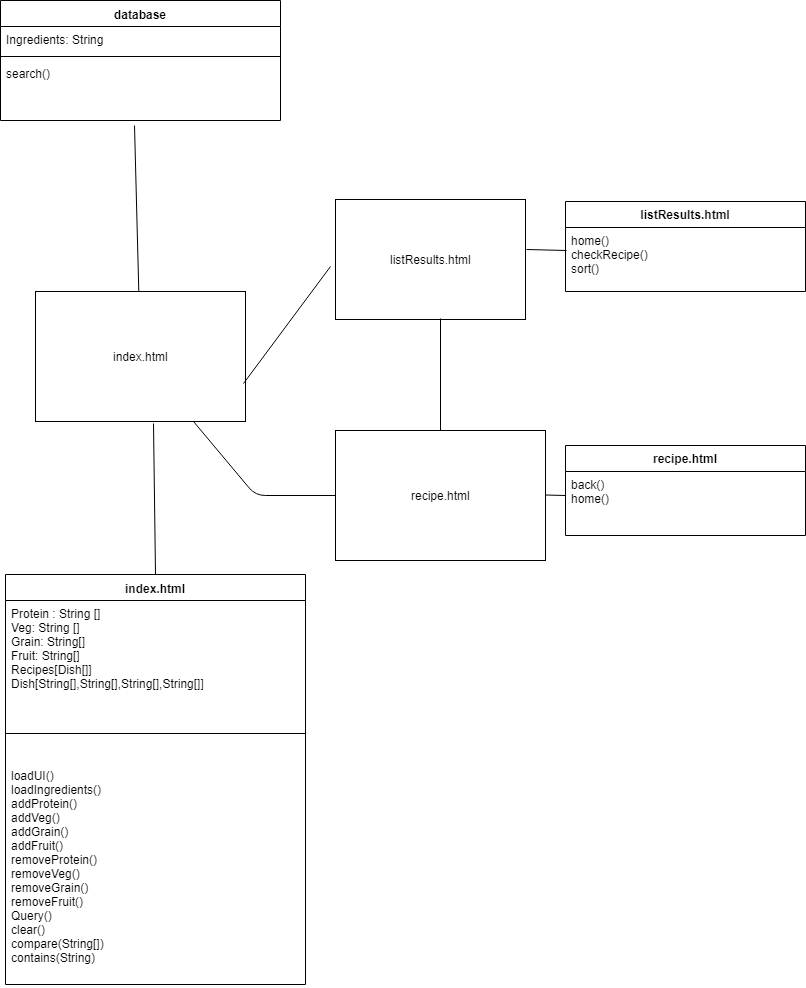

The diagram above was exported from draw.io. Its source (the exported page's mxGraphModel, read from the mxfile embedded in the PNG):
<mxGraphModel dx="842" dy="548" grid="1" gridSize="10" guides="1" tooltips="1" connect="1" arrows="1" fold="1" page="1" pageScale="1" pageWidth="850" pageHeight="1100" math="0" shadow="0">
  <root>
    <mxCell id="0" />
    <mxCell id="1" parent="0" />
    <mxCell id="64tqc-9mDyQCDUWxySU2-1" value="index.html" style="swimlane;fontStyle=1;align=center;verticalAlign=top;childLayout=stackLayout;horizontal=1;startSize=26;horizontalStack=0;resizeParent=1;resizeParentMax=0;resizeLast=0;collapsible=1;marginBottom=0;" vertex="1" parent="1">
      <mxGeometry x="40" y="634" width="300" height="410" as="geometry" />
    </mxCell>
    <mxCell id="64tqc-9mDyQCDUWxySU2-2" value="Protein : String []&#10;Veg: String []&#10;Grain: String[]&#10;Fruit: String[]&#10;Recipes[Dish[]]&#10;Dish[String[],String[],String[],String[]]&#10;" style="text;strokeColor=none;fillColor=none;align=left;verticalAlign=top;spacingLeft=4;spacingRight=4;overflow=hidden;rotatable=0;points=[[0,0.5],[1,0.5]];portConstraint=eastwest;" vertex="1" parent="64tqc-9mDyQCDUWxySU2-1">
      <mxGeometry y="26" width="300" height="104" as="geometry" />
    </mxCell>
    <mxCell id="64tqc-9mDyQCDUWxySU2-3" value="" style="line;strokeWidth=1;fillColor=none;align=left;verticalAlign=middle;spacingTop=-1;spacingLeft=3;spacingRight=3;rotatable=0;labelPosition=right;points=[];portConstraint=eastwest;" vertex="1" parent="64tqc-9mDyQCDUWxySU2-1">
      <mxGeometry y="130" width="300" height="58" as="geometry" />
    </mxCell>
    <mxCell id="64tqc-9mDyQCDUWxySU2-4" value="loadUI()&#10;loadIngredients()&#10;addProtein()&#10;addVeg()&#10;addGrain()&#10;addFruit()&#10;removeProtein()&#10;removeVeg()&#10;removeGrain()&#10;removeFruit()&#10;Query()&#10;clear()&#10;compare(String[])&#10;contains(String)&#10;" style="text;strokeColor=none;fillColor=none;align=left;verticalAlign=top;spacingLeft=4;spacingRight=4;overflow=hidden;rotatable=0;points=[[0,0.5],[1,0.5]];portConstraint=eastwest;" vertex="1" parent="64tqc-9mDyQCDUWxySU2-1">
      <mxGeometry y="188" width="300" height="222" as="geometry" />
    </mxCell>
    <mxCell id="64tqc-9mDyQCDUWxySU2-7" value="database" style="swimlane;fontStyle=1;align=center;verticalAlign=top;childLayout=stackLayout;horizontal=1;startSize=26;horizontalStack=0;resizeParent=1;resizeParentMax=0;resizeLast=0;collapsible=1;marginBottom=0;" vertex="1" parent="1">
      <mxGeometry x="35" y="60" width="280" height="120" as="geometry" />
    </mxCell>
    <mxCell id="64tqc-9mDyQCDUWxySU2-8" value="Ingredients: String" style="text;strokeColor=none;fillColor=none;align=left;verticalAlign=top;spacingLeft=4;spacingRight=4;overflow=hidden;rotatable=0;points=[[0,0.5],[1,0.5]];portConstraint=eastwest;" vertex="1" parent="64tqc-9mDyQCDUWxySU2-7">
      <mxGeometry y="26" width="280" height="26" as="geometry" />
    </mxCell>
    <mxCell id="64tqc-9mDyQCDUWxySU2-9" value="" style="line;strokeWidth=1;fillColor=none;align=left;verticalAlign=middle;spacingTop=-1;spacingLeft=3;spacingRight=3;rotatable=0;labelPosition=right;points=[];portConstraint=eastwest;" vertex="1" parent="64tqc-9mDyQCDUWxySU2-7">
      <mxGeometry y="52" width="280" height="8" as="geometry" />
    </mxCell>
    <mxCell id="64tqc-9mDyQCDUWxySU2-10" value="search()&#10;&#10;&#10;" style="text;strokeColor=none;fillColor=none;align=left;verticalAlign=top;spacingLeft=4;spacingRight=4;overflow=hidden;rotatable=0;points=[[0,0.5],[1,0.5]];portConstraint=eastwest;" vertex="1" parent="64tqc-9mDyQCDUWxySU2-7">
      <mxGeometry y="60" width="280" height="60" as="geometry" />
    </mxCell>
    <mxCell id="64tqc-9mDyQCDUWxySU2-15" value="listResults.html" style="html=1;" vertex="1" parent="1">
      <mxGeometry x="370" y="259" width="190" height="120" as="geometry" />
    </mxCell>
    <mxCell id="64tqc-9mDyQCDUWxySU2-16" value="index.html" style="html=1;" vertex="1" parent="1">
      <mxGeometry x="70" y="351" width="210" height="130" as="geometry" />
    </mxCell>
    <mxCell id="64tqc-9mDyQCDUWxySU2-17" value="" style="endArrow=none;html=1;entryX=0.479;entryY=1.083;entryDx=0;entryDy=0;entryPerimeter=0;" edge="1" parent="1" source="64tqc-9mDyQCDUWxySU2-16" target="64tqc-9mDyQCDUWxySU2-10">
      <mxGeometry width="50" height="50" relative="1" as="geometry">
        <mxPoint x="340" y="140" as="sourcePoint" />
        <mxPoint x="390" y="90" as="targetPoint" />
      </mxGeometry>
    </mxCell>
    <mxCell id="64tqc-9mDyQCDUWxySU2-18" value="" style="endArrow=none;html=1;entryX=0.56;entryY=1.012;entryDx=0;entryDy=0;entryPerimeter=0;exitX=0.5;exitY=0;exitDx=0;exitDy=0;" edge="1" parent="1" source="64tqc-9mDyQCDUWxySU2-1" target="64tqc-9mDyQCDUWxySU2-16">
      <mxGeometry width="50" height="50" relative="1" as="geometry">
        <mxPoint x="188" y="260" as="sourcePoint" />
        <mxPoint x="210" y="223" as="targetPoint" />
      </mxGeometry>
    </mxCell>
    <mxCell id="64tqc-9mDyQCDUWxySU2-20" value="" style="endArrow=none;html=1;exitX=0.99;exitY=0.708;exitDx=0;exitDy=0;exitPerimeter=0;entryX=-0.024;entryY=0.558;entryDx=0;entryDy=0;entryPerimeter=0;" edge="1" parent="1" source="64tqc-9mDyQCDUWxySU2-16" target="64tqc-9mDyQCDUWxySU2-15">
      <mxGeometry width="50" height="50" relative="1" as="geometry">
        <mxPoint x="430" y="403" as="sourcePoint" />
        <mxPoint x="650" y="330" as="targetPoint" />
      </mxGeometry>
    </mxCell>
    <mxCell id="64tqc-9mDyQCDUWxySU2-21" value="" style="endArrow=none;html=1;entryX=1.005;entryY=0.417;entryDx=0;entryDy=0;entryPerimeter=0;exitX=0.004;exitY=0.352;exitDx=0;exitDy=0;exitPerimeter=0;" edge="1" parent="1" source="64tqc-9mDyQCDUWxySU2-28" target="64tqc-9mDyQCDUWxySU2-15">
      <mxGeometry width="50" height="50" relative="1" as="geometry">
        <mxPoint x="625" y="560" as="sourcePoint" />
        <mxPoint x="640" y="490" as="targetPoint" />
      </mxGeometry>
    </mxCell>
    <mxCell id="64tqc-9mDyQCDUWxySU2-27" value="listResults.html" style="swimlane;fontStyle=1;childLayout=stackLayout;horizontal=1;startSize=26;fillColor=none;horizontalStack=0;resizeParent=1;resizeParentMax=0;resizeLast=0;collapsible=1;marginBottom=0;" vertex="1" parent="1">
      <mxGeometry x="600" y="261" width="240" height="90" as="geometry" />
    </mxCell>
    <mxCell id="64tqc-9mDyQCDUWxySU2-28" value="home()&#10;checkRecipe()&#10;sort()&#10;" style="text;strokeColor=none;fillColor=none;align=left;verticalAlign=top;spacingLeft=4;spacingRight=4;overflow=hidden;rotatable=0;points=[[0,0.5],[1,0.5]];portConstraint=eastwest;" vertex="1" parent="64tqc-9mDyQCDUWxySU2-27">
      <mxGeometry y="26" width="240" height="64" as="geometry" />
    </mxCell>
    <mxCell id="64tqc-9mDyQCDUWxySU2-31" value="recipe.html" style="html=1;" vertex="1" parent="1">
      <mxGeometry x="370" y="490" width="210" height="130" as="geometry" />
    </mxCell>
    <mxCell id="64tqc-9mDyQCDUWxySU2-32" value="" style="endArrow=none;html=1;entryX=0.553;entryY=0.992;entryDx=0;entryDy=0;entryPerimeter=0;exitX=0.5;exitY=0;exitDx=0;exitDy=0;" edge="1" parent="1" source="64tqc-9mDyQCDUWxySU2-31" target="64tqc-9mDyQCDUWxySU2-15">
      <mxGeometry width="50" height="50" relative="1" as="geometry">
        <mxPoint x="450" y="450" as="sourcePoint" />
        <mxPoint x="500" y="400" as="targetPoint" />
      </mxGeometry>
    </mxCell>
    <mxCell id="64tqc-9mDyQCDUWxySU2-33" value="recipe.html" style="swimlane;fontStyle=1;childLayout=stackLayout;horizontal=1;startSize=26;fillColor=none;horizontalStack=0;resizeParent=1;resizeParentMax=0;resizeLast=0;collapsible=1;marginBottom=0;" vertex="1" parent="1">
      <mxGeometry x="600" y="505" width="240" height="90" as="geometry" />
    </mxCell>
    <mxCell id="64tqc-9mDyQCDUWxySU2-34" value="back()&#10;home()" style="text;strokeColor=none;fillColor=none;align=left;verticalAlign=top;spacingLeft=4;spacingRight=4;overflow=hidden;rotatable=0;points=[[0,0.5],[1,0.5]];portConstraint=eastwest;" vertex="1" parent="64tqc-9mDyQCDUWxySU2-33">
      <mxGeometry y="26" width="240" height="64" as="geometry" />
    </mxCell>
    <mxCell id="64tqc-9mDyQCDUWxySU2-35" value="" style="endArrow=none;html=1;entryX=1.005;entryY=0.417;entryDx=0;entryDy=0;entryPerimeter=0;" edge="1" parent="1">
      <mxGeometry width="50" height="50" relative="1" as="geometry">
        <mxPoint x="600" y="555" as="sourcePoint" />
        <mxPoint x="580" y="554.5" as="targetPoint" />
      </mxGeometry>
    </mxCell>
    <mxCell id="64tqc-9mDyQCDUWxySU2-37" value="" style="endArrow=none;html=1;entryX=0;entryY=0.5;entryDx=0;entryDy=0;exitX=0.75;exitY=1;exitDx=0;exitDy=0;" edge="1" parent="1" source="64tqc-9mDyQCDUWxySU2-16" target="64tqc-9mDyQCDUWxySU2-31">
      <mxGeometry width="50" height="50" relative="1" as="geometry">
        <mxPoint x="240" y="530" as="sourcePoint" />
        <mxPoint x="358.5" y="491" as="targetPoint" />
        <Array as="points">
          <mxPoint x="290" y="555" />
        </Array>
      </mxGeometry>
    </mxCell>
  </root>
</mxGraphModel>